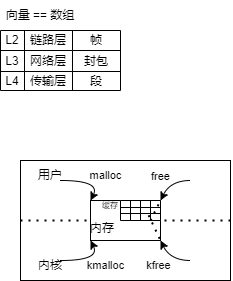

The diagram above was exported from draw.io. Its source (the exported page's mxGraphModel, read from the mxfile embedded in the PNG):
<mxGraphModel dx="739" dy="484" grid="1" gridSize="10" guides="1" tooltips="1" connect="1" arrows="1" fold="1" page="1" pageScale="1" pageWidth="827" pageHeight="1169" math="0" shadow="0">
  <root>
    <mxCell id="0" />
    <mxCell id="1" parent="0" />
    <mxCell id="lKof54dSvjs0uOYbJ7bE-1" value="&lt;span style=&quot;font-size: 12px;&quot;&gt;向量 == 数组&lt;/span&gt;" style="text;html=1;align=center;verticalAlign=middle;whiteSpace=wrap;rounded=0;fontSize=12;" vertex="1" parent="1">
      <mxGeometry width="80" height="30" as="geometry" />
    </mxCell>
    <mxCell id="lKof54dSvjs0uOYbJ7bE-2" value="" style="shape=table;startSize=0;container=1;collapsible=0;childLayout=tableLayout;fontSize=12;" vertex="1" parent="1">
      <mxGeometry y="30" width="120" height="60" as="geometry" />
    </mxCell>
    <mxCell id="lKof54dSvjs0uOYbJ7bE-3" value="" style="shape=tableRow;horizontal=0;startSize=0;swimlaneHead=0;swimlaneBody=0;strokeColor=inherit;top=0;left=0;bottom=0;right=0;collapsible=0;dropTarget=0;fillColor=none;points=[[0,0.5],[1,0.5]];portConstraint=eastwest;fontSize=12;" vertex="1" parent="lKof54dSvjs0uOYbJ7bE-2">
      <mxGeometry width="120" height="20" as="geometry" />
    </mxCell>
    <mxCell id="lKof54dSvjs0uOYbJ7bE-4" value="&lt;font style=&quot;font-size: 12px;&quot;&gt;L2&lt;/font&gt;" style="shape=partialRectangle;html=1;whiteSpace=wrap;connectable=0;strokeColor=inherit;overflow=hidden;fillColor=none;top=0;left=0;bottom=0;right=0;pointerEvents=1;fontSize=12;" vertex="1" parent="lKof54dSvjs0uOYbJ7bE-3">
      <mxGeometry width="24" height="20" as="geometry">
        <mxRectangle width="24" height="20" as="alternateBounds" />
      </mxGeometry>
    </mxCell>
    <mxCell id="lKof54dSvjs0uOYbJ7bE-5" value="&lt;font style=&quot;font-size: 12px;&quot;&gt;链路层&lt;/font&gt;" style="shape=partialRectangle;html=1;whiteSpace=wrap;connectable=0;strokeColor=inherit;overflow=hidden;fillColor=none;top=0;left=0;bottom=0;right=0;pointerEvents=1;fontSize=12;" vertex="1" parent="lKof54dSvjs0uOYbJ7bE-3">
      <mxGeometry x="24" width="48" height="20" as="geometry">
        <mxRectangle width="48" height="20" as="alternateBounds" />
      </mxGeometry>
    </mxCell>
    <mxCell id="lKof54dSvjs0uOYbJ7bE-6" value="&lt;font style=&quot;font-size: 12px;&quot;&gt;帧&lt;/font&gt;" style="shape=partialRectangle;html=1;whiteSpace=wrap;connectable=0;strokeColor=inherit;overflow=hidden;fillColor=none;top=0;left=0;bottom=0;right=0;pointerEvents=1;fontSize=12;" vertex="1" parent="lKof54dSvjs0uOYbJ7bE-3">
      <mxGeometry x="72" width="48" height="20" as="geometry">
        <mxRectangle width="48" height="20" as="alternateBounds" />
      </mxGeometry>
    </mxCell>
    <mxCell id="lKof54dSvjs0uOYbJ7bE-7" value="" style="shape=tableRow;horizontal=0;startSize=0;swimlaneHead=0;swimlaneBody=0;strokeColor=inherit;top=0;left=0;bottom=0;right=0;collapsible=0;dropTarget=0;fillColor=none;points=[[0,0.5],[1,0.5]];portConstraint=eastwest;fontSize=12;" vertex="1" parent="lKof54dSvjs0uOYbJ7bE-2">
      <mxGeometry y="20" width="120" height="21" as="geometry" />
    </mxCell>
    <mxCell id="lKof54dSvjs0uOYbJ7bE-8" value="&lt;font style=&quot;font-size: 12px;&quot;&gt;L3&lt;/font&gt;" style="shape=partialRectangle;html=1;whiteSpace=wrap;connectable=0;strokeColor=inherit;overflow=hidden;fillColor=none;top=0;left=0;bottom=0;right=0;pointerEvents=1;fontSize=12;" vertex="1" parent="lKof54dSvjs0uOYbJ7bE-7">
      <mxGeometry width="24" height="21" as="geometry">
        <mxRectangle width="24" height="21" as="alternateBounds" />
      </mxGeometry>
    </mxCell>
    <mxCell id="lKof54dSvjs0uOYbJ7bE-9" value="&lt;font style=&quot;font-size: 12px;&quot;&gt;网络层&lt;/font&gt;" style="shape=partialRectangle;html=1;whiteSpace=wrap;connectable=0;strokeColor=inherit;overflow=hidden;fillColor=none;top=0;left=0;bottom=0;right=0;pointerEvents=1;fontSize=12;" vertex="1" parent="lKof54dSvjs0uOYbJ7bE-7">
      <mxGeometry x="24" width="48" height="21" as="geometry">
        <mxRectangle width="48" height="21" as="alternateBounds" />
      </mxGeometry>
    </mxCell>
    <mxCell id="lKof54dSvjs0uOYbJ7bE-10" value="&lt;font style=&quot;font-size: 12px;&quot;&gt;封包&lt;/font&gt;" style="shape=partialRectangle;html=1;whiteSpace=wrap;connectable=0;strokeColor=inherit;overflow=hidden;fillColor=none;top=0;left=0;bottom=0;right=0;pointerEvents=1;fontSize=12;" vertex="1" parent="lKof54dSvjs0uOYbJ7bE-7">
      <mxGeometry x="72" width="48" height="21" as="geometry">
        <mxRectangle width="48" height="21" as="alternateBounds" />
      </mxGeometry>
    </mxCell>
    <mxCell id="lKof54dSvjs0uOYbJ7bE-11" value="" style="shape=tableRow;horizontal=0;startSize=0;swimlaneHead=0;swimlaneBody=0;strokeColor=inherit;top=0;left=0;bottom=0;right=0;collapsible=0;dropTarget=0;fillColor=none;points=[[0,0.5],[1,0.5]];portConstraint=eastwest;fontSize=12;" vertex="1" parent="lKof54dSvjs0uOYbJ7bE-2">
      <mxGeometry y="41" width="120" height="19" as="geometry" />
    </mxCell>
    <mxCell id="lKof54dSvjs0uOYbJ7bE-12" value="&lt;font style=&quot;font-size: 12px;&quot;&gt;L4&lt;/font&gt;" style="shape=partialRectangle;html=1;whiteSpace=wrap;connectable=0;strokeColor=inherit;overflow=hidden;fillColor=none;top=0;left=0;bottom=0;right=0;pointerEvents=1;fontSize=12;" vertex="1" parent="lKof54dSvjs0uOYbJ7bE-11">
      <mxGeometry width="24" height="19" as="geometry">
        <mxRectangle width="24" height="19" as="alternateBounds" />
      </mxGeometry>
    </mxCell>
    <mxCell id="lKof54dSvjs0uOYbJ7bE-13" value="&lt;font style=&quot;font-size: 12px;&quot;&gt;传输层&lt;/font&gt;" style="shape=partialRectangle;html=1;whiteSpace=wrap;connectable=0;strokeColor=inherit;overflow=hidden;fillColor=none;top=0;left=0;bottom=0;right=0;pointerEvents=1;fontSize=12;" vertex="1" parent="lKof54dSvjs0uOYbJ7bE-11">
      <mxGeometry x="24" width="48" height="19" as="geometry">
        <mxRectangle width="48" height="19" as="alternateBounds" />
      </mxGeometry>
    </mxCell>
    <mxCell id="lKof54dSvjs0uOYbJ7bE-14" value="&lt;font style=&quot;font-size: 12px;&quot;&gt;段&lt;/font&gt;" style="shape=partialRectangle;html=1;whiteSpace=wrap;connectable=0;strokeColor=inherit;overflow=hidden;fillColor=none;top=0;left=0;bottom=0;right=0;pointerEvents=1;fontSize=12;" vertex="1" parent="lKof54dSvjs0uOYbJ7bE-11">
      <mxGeometry x="72" width="48" height="19" as="geometry">
        <mxRectangle width="48" height="19" as="alternateBounds" />
      </mxGeometry>
    </mxCell>
    <mxCell id="lKof54dSvjs0uOYbJ7bE-15" value="" style="rounded=0;whiteSpace=wrap;html=1;" vertex="1" parent="1">
      <mxGeometry x="20" y="160" width="210" height="120" as="geometry" />
    </mxCell>
    <mxCell id="lKof54dSvjs0uOYbJ7bE-16" value="" style="endArrow=none;dashed=1;html=1;dashPattern=1 3;strokeWidth=2;rounded=0;exitX=0;exitY=0.5;exitDx=0;exitDy=0;entryX=1;entryY=0.5;entryDx=0;entryDy=0;" edge="1" parent="1" source="lKof54dSvjs0uOYbJ7bE-15" target="lKof54dSvjs0uOYbJ7bE-15">
      <mxGeometry width="50" height="50" relative="1" as="geometry">
        <mxPoint x="40" y="240" as="sourcePoint" />
        <mxPoint x="90" y="190" as="targetPoint" />
      </mxGeometry>
    </mxCell>
    <mxCell id="lKof54dSvjs0uOYbJ7bE-17" value="用户" style="text;html=1;align=center;verticalAlign=middle;whiteSpace=wrap;rounded=0;" vertex="1" parent="1">
      <mxGeometry x="20" y="160" width="60" height="30" as="geometry" />
    </mxCell>
    <mxCell id="lKof54dSvjs0uOYbJ7bE-18" value="内核" style="text;html=1;align=center;verticalAlign=middle;whiteSpace=wrap;rounded=0;" vertex="1" parent="1">
      <mxGeometry x="20" y="250" width="60" height="30" as="geometry" />
    </mxCell>
    <mxCell id="lKof54dSvjs0uOYbJ7bE-19" value="" style="rounded=0;whiteSpace=wrap;html=1;" vertex="1" parent="1">
      <mxGeometry x="90" y="200" width="70" height="40" as="geometry" />
    </mxCell>
    <mxCell id="lKof54dSvjs0uOYbJ7bE-22" value="" style="endArrow=classic;html=1;rounded=0;entryX=0;entryY=0;entryDx=0;entryDy=0;curved=1;" edge="1" parent="1" target="lKof54dSvjs0uOYbJ7bE-19">
      <mxGeometry width="50" height="50" relative="1" as="geometry">
        <mxPoint x="60" y="180" as="sourcePoint" />
        <mxPoint x="110" y="130" as="targetPoint" />
        <Array as="points">
          <mxPoint x="100" y="180" />
        </Array>
      </mxGeometry>
    </mxCell>
    <mxCell id="lKof54dSvjs0uOYbJ7bE-23" value="malloc" style="edgeLabel;html=1;align=center;verticalAlign=middle;resizable=0;points=[];" vertex="1" connectable="0" parent="lKof54dSvjs0uOYbJ7bE-22">
      <mxGeometry x="-0.0125" y="1" relative="1" as="geometry">
        <mxPoint x="14" y="-4" as="offset" />
      </mxGeometry>
    </mxCell>
    <mxCell id="lKof54dSvjs0uOYbJ7bE-24" value="" style="endArrow=classic;html=1;rounded=0;entryX=0;entryY=0;entryDx=0;entryDy=0;curved=1;" edge="1" parent="1">
      <mxGeometry width="50" height="50" relative="1" as="geometry">
        <mxPoint x="190" y="180" as="sourcePoint" />
        <mxPoint x="160" y="200" as="targetPoint" />
        <Array as="points">
          <mxPoint x="170" y="180" />
        </Array>
      </mxGeometry>
    </mxCell>
    <mxCell id="lKof54dSvjs0uOYbJ7bE-25" value="free" style="edgeLabel;html=1;align=center;verticalAlign=middle;resizable=0;points=[];" vertex="1" connectable="0" parent="lKof54dSvjs0uOYbJ7bE-24">
      <mxGeometry x="-0.0125" y="1" relative="1" as="geometry">
        <mxPoint x="-11" y="-6" as="offset" />
      </mxGeometry>
    </mxCell>
    <mxCell id="lKof54dSvjs0uOYbJ7bE-26" value="" style="endArrow=classic;html=1;rounded=0;entryX=0;entryY=0;entryDx=0;entryDy=0;curved=1;" edge="1" parent="1">
      <mxGeometry width="50" height="50" relative="1" as="geometry">
        <mxPoint x="60" y="260" as="sourcePoint" />
        <mxPoint x="90" y="240" as="targetPoint" />
        <Array as="points">
          <mxPoint x="100" y="260" />
        </Array>
      </mxGeometry>
    </mxCell>
    <mxCell id="lKof54dSvjs0uOYbJ7bE-27" value="kmalloc" style="edgeLabel;html=1;align=center;verticalAlign=middle;resizable=0;points=[];" vertex="1" connectable="0" parent="lKof54dSvjs0uOYbJ7bE-26">
      <mxGeometry x="-0.0125" y="1" relative="1" as="geometry">
        <mxPoint x="14" y="6" as="offset" />
      </mxGeometry>
    </mxCell>
    <mxCell id="lKof54dSvjs0uOYbJ7bE-28" value="" style="endArrow=classic;html=1;rounded=0;entryX=0;entryY=0;entryDx=0;entryDy=0;curved=1;" edge="1" parent="1">
      <mxGeometry width="50" height="50" relative="1" as="geometry">
        <mxPoint x="190" y="260" as="sourcePoint" />
        <mxPoint x="160" y="240" as="targetPoint" />
        <Array as="points">
          <mxPoint x="170" y="260" />
        </Array>
      </mxGeometry>
    </mxCell>
    <mxCell id="lKof54dSvjs0uOYbJ7bE-29" value="kfree" style="edgeLabel;html=1;align=center;verticalAlign=middle;resizable=0;points=[];" vertex="1" connectable="0" parent="lKof54dSvjs0uOYbJ7bE-28">
      <mxGeometry x="-0.0125" y="1" relative="1" as="geometry">
        <mxPoint x="-11" y="5" as="offset" />
      </mxGeometry>
    </mxCell>
    <mxCell id="lKof54dSvjs0uOYbJ7bE-33" value="" style="shape=table;startSize=0;container=1;collapsible=0;childLayout=tableLayout;" vertex="1" parent="1">
      <mxGeometry x="120" y="200" width="40" height="20" as="geometry" />
    </mxCell>
    <mxCell id="lKof54dSvjs0uOYbJ7bE-34" value="" style="shape=tableRow;horizontal=0;startSize=0;swimlaneHead=0;swimlaneBody=0;strokeColor=inherit;top=0;left=0;bottom=0;right=0;collapsible=0;dropTarget=0;fillColor=none;points=[[0,0.5],[1,0.5]];portConstraint=eastwest;" vertex="1" parent="lKof54dSvjs0uOYbJ7bE-33">
      <mxGeometry width="40" height="7" as="geometry" />
    </mxCell>
    <mxCell id="lKof54dSvjs0uOYbJ7bE-35" value="" style="shape=partialRectangle;html=1;whiteSpace=wrap;connectable=0;strokeColor=inherit;overflow=hidden;fillColor=none;top=0;left=0;bottom=0;right=0;pointerEvents=1;" vertex="1" parent="lKof54dSvjs0uOYbJ7bE-34">
      <mxGeometry width="10" height="7" as="geometry">
        <mxRectangle width="10" height="7" as="alternateBounds" />
      </mxGeometry>
    </mxCell>
    <mxCell id="lKof54dSvjs0uOYbJ7bE-36" value="" style="shape=partialRectangle;html=1;whiteSpace=wrap;connectable=0;strokeColor=inherit;overflow=hidden;fillColor=none;top=0;left=0;bottom=0;right=0;pointerEvents=1;" vertex="1" parent="lKof54dSvjs0uOYbJ7bE-34">
      <mxGeometry x="10" width="10" height="7" as="geometry">
        <mxRectangle width="10" height="7" as="alternateBounds" />
      </mxGeometry>
    </mxCell>
    <mxCell id="lKof54dSvjs0uOYbJ7bE-37" value="" style="shape=partialRectangle;html=1;whiteSpace=wrap;connectable=0;strokeColor=inherit;overflow=hidden;fillColor=none;top=0;left=0;bottom=0;right=0;pointerEvents=1;" vertex="1" parent="lKof54dSvjs0uOYbJ7bE-34">
      <mxGeometry x="20" width="10" height="7" as="geometry">
        <mxRectangle width="10" height="7" as="alternateBounds" />
      </mxGeometry>
    </mxCell>
    <mxCell id="lKof54dSvjs0uOYbJ7bE-38" value="" style="shape=partialRectangle;html=1;whiteSpace=wrap;connectable=0;strokeColor=inherit;overflow=hidden;fillColor=none;top=0;left=0;bottom=0;right=0;pointerEvents=1;" vertex="1" parent="lKof54dSvjs0uOYbJ7bE-34">
      <mxGeometry x="30" width="10" height="7" as="geometry">
        <mxRectangle width="10" height="7" as="alternateBounds" />
      </mxGeometry>
    </mxCell>
    <mxCell id="lKof54dSvjs0uOYbJ7bE-39" value="" style="shape=tableRow;horizontal=0;startSize=0;swimlaneHead=0;swimlaneBody=0;strokeColor=inherit;top=0;left=0;bottom=0;right=0;collapsible=0;dropTarget=0;fillColor=none;points=[[0,0.5],[1,0.5]];portConstraint=eastwest;" vertex="1" parent="lKof54dSvjs0uOYbJ7bE-33">
      <mxGeometry y="7" width="40" height="6" as="geometry" />
    </mxCell>
    <mxCell id="lKof54dSvjs0uOYbJ7bE-40" value="" style="shape=partialRectangle;html=1;whiteSpace=wrap;connectable=0;strokeColor=inherit;overflow=hidden;fillColor=none;top=0;left=0;bottom=0;right=0;pointerEvents=1;" vertex="1" parent="lKof54dSvjs0uOYbJ7bE-39">
      <mxGeometry width="10" height="6" as="geometry">
        <mxRectangle width="10" height="6" as="alternateBounds" />
      </mxGeometry>
    </mxCell>
    <mxCell id="lKof54dSvjs0uOYbJ7bE-41" value="" style="shape=partialRectangle;html=1;whiteSpace=wrap;connectable=0;strokeColor=inherit;overflow=hidden;fillColor=none;top=0;left=0;bottom=0;right=0;pointerEvents=1;" vertex="1" parent="lKof54dSvjs0uOYbJ7bE-39">
      <mxGeometry x="10" width="10" height="6" as="geometry">
        <mxRectangle width="10" height="6" as="alternateBounds" />
      </mxGeometry>
    </mxCell>
    <mxCell id="lKof54dSvjs0uOYbJ7bE-42" value="" style="shape=partialRectangle;html=1;whiteSpace=wrap;connectable=0;strokeColor=inherit;overflow=hidden;fillColor=none;top=0;left=0;bottom=0;right=0;pointerEvents=1;" vertex="1" parent="lKof54dSvjs0uOYbJ7bE-39">
      <mxGeometry x="20" width="10" height="6" as="geometry">
        <mxRectangle width="10" height="6" as="alternateBounds" />
      </mxGeometry>
    </mxCell>
    <mxCell id="lKof54dSvjs0uOYbJ7bE-43" value="" style="shape=partialRectangle;html=1;whiteSpace=wrap;connectable=0;strokeColor=inherit;overflow=hidden;fillColor=none;top=0;left=0;bottom=0;right=0;pointerEvents=1;" vertex="1" parent="lKof54dSvjs0uOYbJ7bE-39">
      <mxGeometry x="30" width="10" height="6" as="geometry">
        <mxRectangle width="10" height="6" as="alternateBounds" />
      </mxGeometry>
    </mxCell>
    <mxCell id="lKof54dSvjs0uOYbJ7bE-44" value="" style="shape=tableRow;horizontal=0;startSize=0;swimlaneHead=0;swimlaneBody=0;strokeColor=inherit;top=0;left=0;bottom=0;right=0;collapsible=0;dropTarget=0;fillColor=none;points=[[0,0.5],[1,0.5]];portConstraint=eastwest;" vertex="1" parent="lKof54dSvjs0uOYbJ7bE-33">
      <mxGeometry y="13" width="40" height="7" as="geometry" />
    </mxCell>
    <mxCell id="lKof54dSvjs0uOYbJ7bE-45" value="" style="shape=partialRectangle;html=1;whiteSpace=wrap;connectable=0;strokeColor=inherit;overflow=hidden;fillColor=none;top=0;left=0;bottom=0;right=0;pointerEvents=1;" vertex="1" parent="lKof54dSvjs0uOYbJ7bE-44">
      <mxGeometry width="10" height="7" as="geometry">
        <mxRectangle width="10" height="7" as="alternateBounds" />
      </mxGeometry>
    </mxCell>
    <mxCell id="lKof54dSvjs0uOYbJ7bE-46" value="" style="shape=partialRectangle;html=1;whiteSpace=wrap;connectable=0;strokeColor=inherit;overflow=hidden;fillColor=none;top=0;left=0;bottom=0;right=0;pointerEvents=1;" vertex="1" parent="lKof54dSvjs0uOYbJ7bE-44">
      <mxGeometry x="10" width="10" height="7" as="geometry">
        <mxRectangle width="10" height="7" as="alternateBounds" />
      </mxGeometry>
    </mxCell>
    <mxCell id="lKof54dSvjs0uOYbJ7bE-47" value="" style="shape=partialRectangle;html=1;whiteSpace=wrap;connectable=0;strokeColor=inherit;overflow=hidden;fillColor=none;top=0;left=0;bottom=0;right=0;pointerEvents=1;" vertex="1" parent="lKof54dSvjs0uOYbJ7bE-44">
      <mxGeometry x="20" width="10" height="7" as="geometry">
        <mxRectangle width="10" height="7" as="alternateBounds" />
      </mxGeometry>
    </mxCell>
    <mxCell id="lKof54dSvjs0uOYbJ7bE-48" value="" style="shape=partialRectangle;html=1;whiteSpace=wrap;connectable=0;strokeColor=inherit;overflow=hidden;fillColor=none;top=0;left=0;bottom=0;right=0;pointerEvents=1;" vertex="1" parent="lKof54dSvjs0uOYbJ7bE-44">
      <mxGeometry x="30" width="10" height="7" as="geometry">
        <mxRectangle width="10" height="7" as="alternateBounds" />
      </mxGeometry>
    </mxCell>
    <mxCell id="lKof54dSvjs0uOYbJ7bE-49" value="内存" style="text;html=1;align=center;verticalAlign=middle;whiteSpace=wrap;rounded=0;" vertex="1" parent="1">
      <mxGeometry x="72" y="213" width="60" height="30" as="geometry" />
    </mxCell>
    <mxCell id="lKof54dSvjs0uOYbJ7bE-52" value="缓存" style="text;html=1;align=center;verticalAlign=middle;whiteSpace=wrap;rounded=0;fontSize=8;" vertex="1" parent="1">
      <mxGeometry x="80" y="190" width="60" height="30" as="geometry" />
    </mxCell>
    <mxCell id="lKof54dSvjs0uOYbJ7bE-53" value="" style="endArrow=none;dashed=1;html=1;dashPattern=1 3;strokeWidth=2;rounded=0;entryX=1;entryY=1;entryDx=0;entryDy=0;exitX=0.703;exitY=0.252;exitDx=0;exitDy=0;exitPerimeter=0;" edge="1" parent="1" source="lKof54dSvjs0uOYbJ7bE-44" target="lKof54dSvjs0uOYbJ7bE-19">
      <mxGeometry width="50" height="50" relative="1" as="geometry">
        <mxPoint x="150" y="260" as="sourcePoint" />
        <mxPoint x="200" y="210" as="targetPoint" />
      </mxGeometry>
    </mxCell>
    <mxCell id="lKof54dSvjs0uOYbJ7bE-54" value="" style="endArrow=none;dashed=1;html=1;dashPattern=1 3;strokeWidth=2;rounded=0;entryX=1;entryY=0;entryDx=0;entryDy=0;" edge="1" parent="1" target="lKof54dSvjs0uOYbJ7bE-33">
      <mxGeometry width="50" height="50" relative="1" as="geometry">
        <mxPoint x="150" y="220" as="sourcePoint" />
        <mxPoint x="170" y="200" as="targetPoint" />
      </mxGeometry>
    </mxCell>
  </root>
</mxGraphModel>